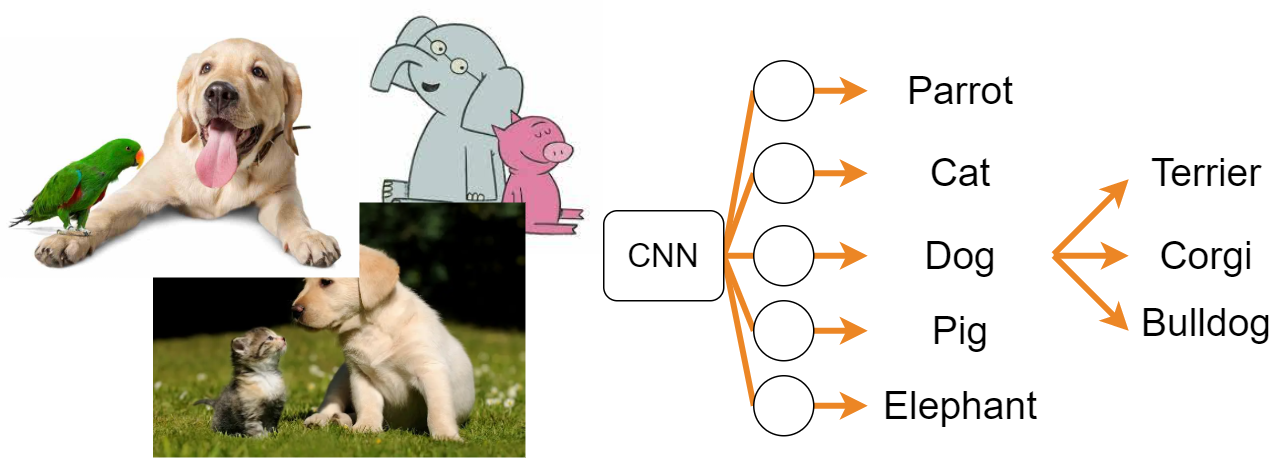

The diagram above was exported from draw.io. Its source (the exported page's mxGraphModel, read from the mxfile embedded in the PNG):
<mxGraphModel dx="1808" dy="567" grid="1" gridSize="10" guides="1" tooltips="1" connect="1" arrows="1" fold="1" page="1" pageScale="1" pageWidth="827" pageHeight="1169" background="none" math="0" shadow="0">
  <root>
    <mxCell id="0" />
    <mxCell id="1" parent="0" />
    <mxCell id="8w4YQ5AOSA4_n2jXTe1O-37" value="" style="shape=image;verticalLabelPosition=bottom;labelBackgroundColor=#ffffff;verticalAlign=top;aspect=fixed;imageAspect=0;image=data:image/jpeg,(base64 omitted: 8028 chars);" vertex="1" parent="1">
      <mxGeometry x="187.64" y="30" width="162.36" height="169" as="geometry" />
    </mxCell>
    <mxCell id="8w4YQ5AOSA4_n2jXTe1O-13" value="" style="endArrow=none;html=1;strokeColor=#EC8625;strokeWidth=4;fontSize=22;entryX=1;entryY=0.5;entryDx=0;entryDy=0;exitX=0;exitY=0.5;exitDx=0;exitDy=0;" edge="1" parent="1" source="8w4YQ5AOSA4_n2jXTe1O-7" target="8w4YQ5AOSA4_n2jXTe1O-11">
      <mxGeometry width="50" height="50" relative="1" as="geometry">
        <mxPoint x="360" y="300" as="sourcePoint" />
        <mxPoint x="410" y="250" as="targetPoint" />
      </mxGeometry>
    </mxCell>
    <mxCell id="8w4YQ5AOSA4_n2jXTe1O-30" value="" style="endArrow=none;html=1;strokeColor=#EC8625;strokeWidth=4;fontSize=22;entryX=1;entryY=0.5;entryDx=0;entryDy=0;exitX=0;exitY=0.5;exitDx=0;exitDy=0;" edge="1" parent="1" source="8w4YQ5AOSA4_n2jXTe1O-28" target="8w4YQ5AOSA4_n2jXTe1O-11">
      <mxGeometry width="50" height="50" relative="1" as="geometry">
        <mxPoint x="459.9999999999918" y="155.0000000000001" as="sourcePoint" />
        <mxPoint x="440" y="209.9999999999999" as="targetPoint" />
      </mxGeometry>
    </mxCell>
    <mxCell id="8w4YQ5AOSA4_n2jXTe1O-31" value="" style="endArrow=none;html=1;strokeColor=#EC8625;strokeWidth=4;fontSize=22;entryX=1;entryY=0.5;entryDx=0;entryDy=0;exitX=0;exitY=0.5;exitDx=0;exitDy=0;" edge="1" parent="1" source="8w4YQ5AOSA4_n2jXTe1O-25" target="8w4YQ5AOSA4_n2jXTe1O-11">
      <mxGeometry width="50" height="50" relative="1" as="geometry">
        <mxPoint x="459.9999999999918" y="100" as="sourcePoint" />
        <mxPoint x="440" y="209.9999999999999" as="targetPoint" />
      </mxGeometry>
    </mxCell>
    <mxCell id="8w4YQ5AOSA4_n2jXTe1O-32" value="" style="endArrow=none;html=1;strokeColor=#EC8625;strokeWidth=4;fontSize=22;entryX=1;entryY=0.5;entryDx=0;entryDy=0;exitX=0;exitY=0.5;exitDx=0;exitDy=0;" edge="1" parent="1" source="8w4YQ5AOSA4_n2jXTe1O-22" target="8w4YQ5AOSA4_n2jXTe1O-11">
      <mxGeometry width="50" height="50" relative="1" as="geometry">
        <mxPoint x="469.9999999999918" y="110" as="sourcePoint" />
        <mxPoint x="450" y="219.9999999999999" as="targetPoint" />
      </mxGeometry>
    </mxCell>
    <mxCell id="8w4YQ5AOSA4_n2jXTe1O-33" value="" style="endArrow=none;html=1;strokeColor=#EC8625;strokeWidth=4;fontSize=22;exitX=0;exitY=0.5;exitDx=0;exitDy=0;" edge="1" parent="1" source="8w4YQ5AOSA4_n2jXTe1O-19">
      <mxGeometry width="50" height="50" relative="1" as="geometry">
        <mxPoint x="479.9999999999918" y="120" as="sourcePoint" />
        <mxPoint x="430" y="200" as="targetPoint" />
      </mxGeometry>
    </mxCell>
    <mxCell id="8w4YQ5AOSA4_n2jXTe1O-6" value="" style="endArrow=classic;html=1;strokeWidth=4;strokeColor=#EC8625;exitX=1;exitY=0.5;exitDx=0;exitDy=0;entryX=0;entryY=0.5;entryDx=0;entryDy=0;" edge="1" parent="1" source="8w4YQ5AOSA4_n2jXTe1O-7" target="8w4YQ5AOSA4_n2jXTe1O-9">
      <mxGeometry width="50" height="50" relative="1" as="geometry">
        <mxPoint x="486" y="200" as="sourcePoint" />
        <mxPoint x="526" y="160" as="targetPoint" />
      </mxGeometry>
    </mxCell>
    <mxCell id="8w4YQ5AOSA4_n2jXTe1O-7" value="" style="ellipse;whiteSpace=wrap;html=1;aspect=fixed;" vertex="1" parent="1">
      <mxGeometry x="450" y="125" width="40" height="40" as="geometry" />
    </mxCell>
    <mxCell id="8w4YQ5AOSA4_n2jXTe1O-9" value="Cat" style="text;html=1;strokeColor=none;fillColor=none;align=center;verticalAlign=middle;whiteSpace=wrap;rounded=0;fontSize=26;" vertex="1" parent="1">
      <mxGeometry x="526" y="130" width="124" height="30" as="geometry" />
    </mxCell>
    <mxCell id="8w4YQ5AOSA4_n2jXTe1O-11" value="CNN" style="rounded=1;whiteSpace=wrap;html=1;fontSize=22;" vertex="1" parent="1">
      <mxGeometry x="350" y="170" width="80" height="60" as="geometry" />
    </mxCell>
    <mxCell id="8w4YQ5AOSA4_n2jXTe1O-18" value="" style="endArrow=classic;html=1;strokeWidth=4;strokeColor=#EC8625;exitX=1;exitY=0.5;exitDx=0;exitDy=0;entryX=0;entryY=0.5;entryDx=0;entryDy=0;" edge="1" source="8w4YQ5AOSA4_n2jXTe1O-19" target="8w4YQ5AOSA4_n2jXTe1O-20" parent="1">
      <mxGeometry width="50" height="50" relative="1" as="geometry">
        <mxPoint x="486" y="255" as="sourcePoint" />
        <mxPoint x="526" y="215" as="targetPoint" />
      </mxGeometry>
    </mxCell>
    <mxCell id="8w4YQ5AOSA4_n2jXTe1O-19" value="" style="ellipse;whiteSpace=wrap;html=1;aspect=fixed;" vertex="1" parent="1">
      <mxGeometry x="450" y="180" width="40" height="40" as="geometry" />
    </mxCell>
    <mxCell id="8w4YQ5AOSA4_n2jXTe1O-20" value="Dog" style="text;html=1;strokeColor=none;fillColor=none;align=center;verticalAlign=middle;whiteSpace=wrap;rounded=0;fontSize=26;" vertex="1" parent="1">
      <mxGeometry x="526" y="185" width="124" height="30" as="geometry" />
    </mxCell>
    <mxCell id="8w4YQ5AOSA4_n2jXTe1O-21" value="" style="endArrow=classic;html=1;strokeWidth=4;strokeColor=#EC8625;exitX=1;exitY=0.5;exitDx=0;exitDy=0;entryX=0;entryY=0.5;entryDx=0;entryDy=0;" edge="1" source="8w4YQ5AOSA4_n2jXTe1O-22" target="8w4YQ5AOSA4_n2jXTe1O-23" parent="1">
      <mxGeometry width="50" height="50" relative="1" as="geometry">
        <mxPoint x="486" y="305" as="sourcePoint" />
        <mxPoint x="526" y="265" as="targetPoint" />
      </mxGeometry>
    </mxCell>
    <mxCell id="8w4YQ5AOSA4_n2jXTe1O-22" value="" style="ellipse;whiteSpace=wrap;html=1;aspect=fixed;" vertex="1" parent="1">
      <mxGeometry x="450" y="230" width="40" height="40" as="geometry" />
    </mxCell>
    <mxCell id="8w4YQ5AOSA4_n2jXTe1O-23" value="Pig" style="text;html=1;strokeColor=none;fillColor=none;align=center;verticalAlign=middle;whiteSpace=wrap;rounded=0;fontSize=26;" vertex="1" parent="1">
      <mxGeometry x="526" y="235" width="124" height="30" as="geometry" />
    </mxCell>
    <mxCell id="8w4YQ5AOSA4_n2jXTe1O-24" value="" style="endArrow=classic;html=1;strokeWidth=4;strokeColor=#EC8625;exitX=1;exitY=0.5;exitDx=0;exitDy=0;entryX=0;entryY=0.5;entryDx=0;entryDy=0;" edge="1" source="8w4YQ5AOSA4_n2jXTe1O-25" target="8w4YQ5AOSA4_n2jXTe1O-26" parent="1">
      <mxGeometry width="50" height="50" relative="1" as="geometry">
        <mxPoint x="486" y="355" as="sourcePoint" />
        <mxPoint x="526" y="315" as="targetPoint" />
      </mxGeometry>
    </mxCell>
    <mxCell id="8w4YQ5AOSA4_n2jXTe1O-25" value="" style="ellipse;whiteSpace=wrap;html=1;aspect=fixed;" vertex="1" parent="1">
      <mxGeometry x="450" y="280" width="40" height="40" as="geometry" />
    </mxCell>
    <mxCell id="8w4YQ5AOSA4_n2jXTe1O-26" value="Elephant" style="text;html=1;strokeColor=none;fillColor=none;align=center;verticalAlign=middle;whiteSpace=wrap;rounded=0;fontSize=26;" vertex="1" parent="1">
      <mxGeometry x="526" y="285" width="124" height="30" as="geometry" />
    </mxCell>
    <mxCell id="8w4YQ5AOSA4_n2jXTe1O-27" value="" style="endArrow=classic;html=1;strokeWidth=4;strokeColor=#EC8625;exitX=1;exitY=0.5;exitDx=0;exitDy=0;entryX=0;entryY=0.5;entryDx=0;entryDy=0;" edge="1" source="8w4YQ5AOSA4_n2jXTe1O-28" target="8w4YQ5AOSA4_n2jXTe1O-29" parent="1">
      <mxGeometry width="50" height="50" relative="1" as="geometry">
        <mxPoint x="486" y="145" as="sourcePoint" />
        <mxPoint x="526" y="105" as="targetPoint" />
      </mxGeometry>
    </mxCell>
    <mxCell id="8w4YQ5AOSA4_n2jXTe1O-28" value="" style="ellipse;whiteSpace=wrap;html=1;aspect=fixed;" vertex="1" parent="1">
      <mxGeometry x="450" y="70" width="40" height="40" as="geometry" />
    </mxCell>
    <mxCell id="8w4YQ5AOSA4_n2jXTe1O-29" value="Parrot" style="text;html=1;strokeColor=none;fillColor=none;align=center;verticalAlign=middle;whiteSpace=wrap;rounded=0;fontSize=26;" vertex="1" parent="1">
      <mxGeometry x="526" y="75" width="124" height="30" as="geometry" />
    </mxCell>
    <mxCell id="8w4YQ5AOSA4_n2jXTe1O-34" value="" style="shape=image;verticalLabelPosition=bottom;labelBackgroundColor=#ffffff;verticalAlign=top;aspect=fixed;imageAspect=0;image=https://i.insider.com/536aa78069bedddb13c60c3a;" vertex="1" parent="1">
      <mxGeometry x="50" y="165" width="248.31" height="170" as="geometry" />
    </mxCell>
    <mxCell id="8w4YQ5AOSA4_n2jXTe1O-35" value="" style="shape=image;verticalLabelPosition=bottom;labelBackgroundColor=#ffffff;verticalAlign=top;aspect=fixed;imageAspect=0;image=https://follieslabrador.com/wp-content/uploads/2022/02/a-labrador-and-parrot.jpg;" vertex="1" parent="1">
      <mxGeometry x="-52.129999999999995" y="55" width="239.77" height="160" as="geometry" />
    </mxCell>
    <mxCell id="8w4YQ5AOSA4_n2jXTe1O-38" value="" style="endArrow=classic;html=1;strokeColor=#EC8625;strokeWidth=4;fontSize=26;" edge="1" parent="1">
      <mxGeometry width="50" height="50" relative="1" as="geometry">
        <mxPoint x="650" y="199" as="sourcePoint" />
        <mxPoint x="700" y="149" as="targetPoint" />
      </mxGeometry>
    </mxCell>
    <mxCell id="8w4YQ5AOSA4_n2jXTe1O-39" value="" style="endArrow=classic;html=1;strokeColor=#EC8625;strokeWidth=4;fontSize=26;exitX=1;exitY=0.5;exitDx=0;exitDy=0;" edge="1" parent="1" source="8w4YQ5AOSA4_n2jXTe1O-20">
      <mxGeometry width="50" height="50" relative="1" as="geometry">
        <mxPoint x="660" y="209" as="sourcePoint" />
        <mxPoint x="700" y="200" as="targetPoint" />
      </mxGeometry>
    </mxCell>
    <mxCell id="8w4YQ5AOSA4_n2jXTe1O-40" value="" style="endArrow=classic;html=1;strokeColor=#EC8625;strokeWidth=4;fontSize=26;exitX=1;exitY=0.5;exitDx=0;exitDy=0;" edge="1" parent="1" source="8w4YQ5AOSA4_n2jXTe1O-20">
      <mxGeometry width="50" height="50" relative="1" as="geometry">
        <mxPoint x="670" y="219" as="sourcePoint" />
        <mxPoint x="700" y="250" as="targetPoint" />
      </mxGeometry>
    </mxCell>
    <mxCell id="8w4YQ5AOSA4_n2jXTe1O-41" value="Corgi" style="text;html=1;strokeColor=none;fillColor=none;align=center;verticalAlign=middle;whiteSpace=wrap;rounded=0;fontSize=26;" vertex="1" parent="1">
      <mxGeometry x="714" y="185" width="76" height="30" as="geometry" />
    </mxCell>
    <mxCell id="8w4YQ5AOSA4_n2jXTe1O-42" value="Bulldog" style="text;html=1;strokeColor=none;fillColor=none;align=center;verticalAlign=middle;whiteSpace=wrap;rounded=0;fontSize=26;" vertex="1" parent="1">
      <mxGeometry x="714" y="230" width="76" height="30" as="geometry" />
    </mxCell>
    <mxCell id="8w4YQ5AOSA4_n2jXTe1O-43" value="Terrier" style="text;html=1;strokeColor=none;fillColor=none;align=center;verticalAlign=middle;whiteSpace=wrap;rounded=0;fontSize=26;" vertex="1" parent="1">
      <mxGeometry x="714" y="130" width="76" height="30" as="geometry" />
    </mxCell>
  </root>
</mxGraphModel>